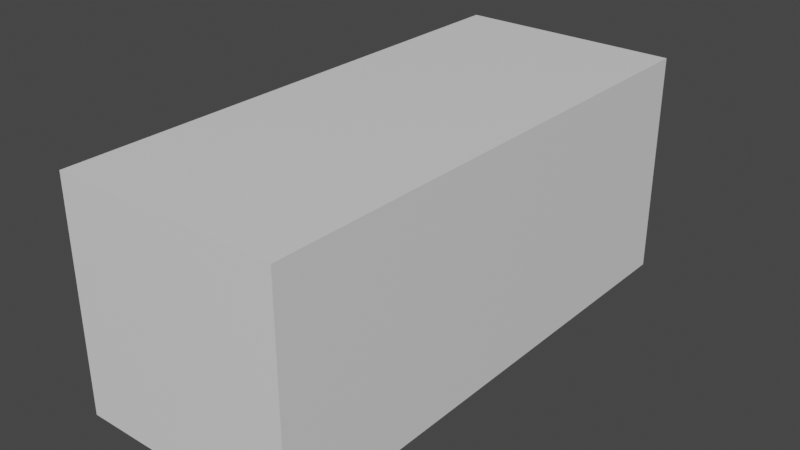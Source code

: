# Source: rnc_apt_21s_01.blend  (saved by Blender 3.5.10; exported with 4.5.12 LTS)
import bpy
from mathutils import Matrix  # noqa: F401  (used for matrix-valued properties, if any)

bpy.ops.wm.read_factory_settings(use_empty=True)
scene = bpy.context.scene
scene.name = 'Scene'

# ---- collections
col_1 = bpy.data.collections.new('1'); scene.collection.children.link(col_1)

# ---- materials (node trees are filled in below, after node groups)
mat_top_bottom = bpy.data.materials.new('Top/Bottom')
mat_top_bottom.use_transparent_shadow = False
mat_sides = bpy.data.materials.new('Sides')
mat_sides.use_transparent_shadow = False
mat_front_back = bpy.data.materials.new('Front Back')
mat_front_back.use_transparent_shadow = False

# ---- material node trees
mat_top_bottom.use_nodes = True; mat_top_bottom.node_tree.nodes.clear()
_N = mat_top_bottom.node_tree.nodes; _L = mat_top_bottom.node_tree.links
n0 = _N.new('ShaderNodeBsdfPrincipled'); n0.name = 'Principled BSDF'; n0.location = (10, 300)
n0.distribution = 'GGX'
n0.subsurface_method = 'RANDOM_WALK_SKIN'
n0.inputs[3].default_value = 1.45
n0.inputs[27].default_value = (0.0, 0.0, 0.0, 1.0)
n0.inputs[28].default_value = 1.0
n1 = _N.new('ShaderNodeOutputMaterial'); n1.name = 'Material Output'; n1.location = (300, 300)
_L.new(n0.outputs[0], n1.inputs[0])
n1.is_active_output = True
mat_sides.use_nodes = True; mat_sides.node_tree.nodes.clear()
_N = mat_sides.node_tree.nodes; _L = mat_sides.node_tree.links
n0 = _N.new('ShaderNodeBsdfPrincipled'); n0.name = 'Principled BSDF'; n0.location = (10, 300)
n0.distribution = 'GGX'
n0.subsurface_method = 'RANDOM_WALK_SKIN'
n0.inputs[3].default_value = 1.45
n0.inputs[27].default_value = (0.0, 0.0, 0.0, 1.0)
n0.inputs[28].default_value = 1.0
n1 = _N.new('ShaderNodeOutputMaterial'); n1.name = 'Material Output'; n1.location = (300, 300)
_L.new(n0.outputs[0], n1.inputs[0])
n1.is_active_output = True
mat_front_back.use_nodes = True; mat_front_back.node_tree.nodes.clear()
_N = mat_front_back.node_tree.nodes; _L = mat_front_back.node_tree.links
n0 = _N.new('ShaderNodeBsdfPrincipled'); n0.name = 'Principled BSDF'; n0.location = (10, 300)
n0.distribution = 'GGX'
n0.subsurface_method = 'RANDOM_WALK_SKIN'
n0.inputs[3].default_value = 1.45
n0.inputs[27].default_value = (0.0, 0.0, 0.0, 1.0)
n0.inputs[28].default_value = 1.0
n1 = _N.new('ShaderNodeOutputMaterial'); n1.name = 'Material Output'; n1.location = (300, 300)
_L.new(n0.outputs[0], n1.inputs[0])
n1.is_active_output = True

# ---- world
world_world = bpy.data.worlds.new('World'); scene.world = world_world
world_world.use_nodes = True; world_world.node_tree.nodes.clear()
_N = world_world.node_tree.nodes; _L = world_world.node_tree.links
n0 = _N.new('ShaderNodeOutputWorld'); n0.name = 'World Output'; n0.location = (300, 300)
n1 = _N.new('ShaderNodeBackground'); n1.name = 'Background'; n1.location = (10, 300)
n1.inputs[0].default_value = (0.05088, 0.05088, 0.05088, 1.0)
_L.new(n1.outputs[0], n0.inputs[0])
n0.is_active_output = True
world_world.color = (0.05088, 0.05088, 0.05088)
world_world.use_sun_shadow = False
world_world.sun_shadow_jitter_overblur = 0.0

# ---- meshes
me_cube_001 = bpy.data.meshes.new('Cube.001')
me_cube_001.from_pydata([(-4.5, -10.5, -4.5), (-4.5, -10.5, 4.5), (-4.5, 10.5, -4.5), (-4.5, 10.5, 4.5), (4.5, -10.5, -4.5), (4.5, -10.5, 4.5), (4.5, 10.5, -4.5), (4.5, 10.5, 4.5)], [], [(0, 1, 3, 2), (2, 3, 7, 6), (6, 7, 5, 4), (4, 5, 1, 0), (2, 6, 4, 0), (7, 3, 1, 5)])
me_cube_001.polygons.foreach_set('material_index', [2, 1, 2, 1, 0, 0])
_uv = me_cube_001.uv_layers.new(name='UVMap')
_uv.uv.foreach_set('vector', [0.375, 0.0, 0.625, 0.0, 0.625, 0.25, 0.375, 0.25, 0.375, 0.25, 0.625, 0.25, 0.625, 0.5, 0.375, 0.5, 0.375, 0.5, 0.625, 0.5, 0.625, 0.75, 0.375, 0.75, 0.375, 0.75, 0.625, 0.75, 0.625, 1.0, 0.375, 1.0, 0.125, 0.5, 0.375, 0.5, 0.375, 0.75, 0.125, 0.75, 0.625, 0.5, 0.875, 0.5, 0.875, 0.75, 0.625, 0.75])
me_cube_001.materials.append(mat_top_bottom)
me_cube_001.materials.append(mat_sides)
me_cube_001.materials.append(mat_front_back)
me_cube_001.update()

# ---- objects
ob_1 = bpy.data.objects.new('1', me_cube_001)

# ---- transforms, parenting, visibility, modifiers, constraints
ob_1.location = (0.0, 0.0, 4.5)

# ---- collection membership
col_1.objects.link(ob_1)

# ---- scene / render settings (as saved in the file)
scene.frame_start = 1; scene.frame_end = 250; scene.frame_set(1)
scene.render.engine = 'BLENDER_EEVEE_NEXT'
scene.cycles.sampling_pattern = 'TABULATED_SOBOL'
scene.view_settings.view_transform = 'Filmic'
bpy.context.view_layer.update()

# ---- added for rendering (the .blend has no active camera and no usable light): camera, sun
cam_auto = bpy.data.cameras.new('AutoCamera')
cam_auto.lens = 50.0
cam_auto.sensor_width = 36.0
cam_auto.clip_end = 1000.0
ob_auto_camera = bpy.data.objects.new('AutoCamera', cam_auto)
scene.collection.objects.link(ob_auto_camera)
ob_auto_camera.location = (22.7199, -27.2638, 22.6759)
ob_auto_camera.rotation_euler = (1.09748, -7.21219e-08, 0.694738)
scene.camera = ob_auto_camera
light_auto_sun = bpy.data.lights.new('AutoSun', 'SUN')
light_auto_sun.energy = 3.0
light_auto_sun.angle = 0.0523599
ob_auto_sun = bpy.data.objects.new('AutoSun', light_auto_sun)
scene.collection.objects.link(ob_auto_sun)
ob_auto_sun.rotation_euler = (0.872665, 0.174533, 0.523599)
bpy.context.view_layer.update()
